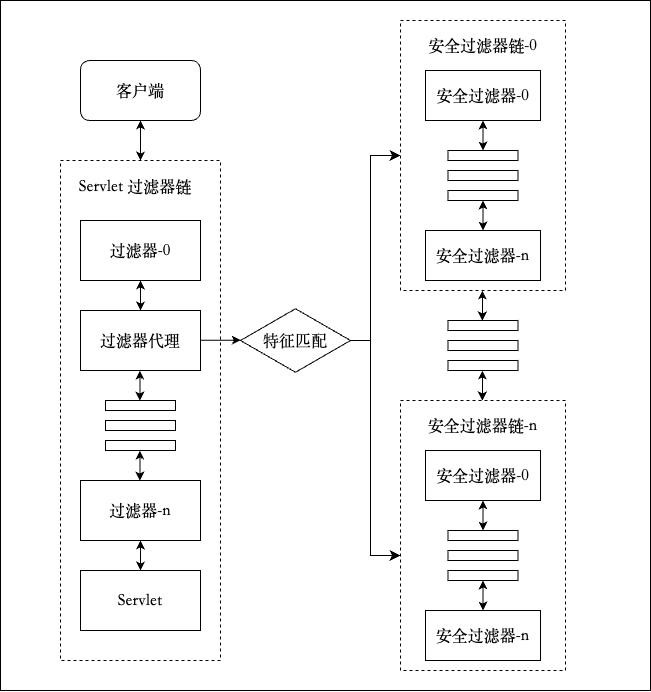

The diagram above was exported from draw.io. Its source (the exported page's mxGraphModel, read from the mxfile embedded in the PNG):
<mxGraphModel dx="1598" dy="1861" grid="1" gridSize="10" guides="1" tooltips="1" connect="1" arrows="1" fold="1" page="1" pageScale="1" pageWidth="827" pageHeight="1169" math="0" shadow="0">
  <root>
    <mxCell id="0" />
    <mxCell id="1" parent="0" />
    <mxCell id="25" value="" style="rounded=0;whiteSpace=wrap;html=1;fontFamily=Songti SC;fontSize=16;" parent="1" vertex="1">
      <mxGeometry y="-40" width="650" height="690" as="geometry" />
    </mxCell>
    <mxCell id="24" value="" style="rounded=0;whiteSpace=wrap;html=1;dashed=1;fontFamily=Songti SC;fontSize=16;" parent="1" vertex="1">
      <mxGeometry x="60" y="120" width="160" height="500" as="geometry" />
    </mxCell>
    <mxCell id="20" style="edgeStyle=none;html=1;startArrow=classic;startFill=1;fontFamily=Songti SC;fontSize=16;" parent="1" source="2" edge="1">
      <mxGeometry relative="1" as="geometry">
        <mxPoint x="140" y="120" as="targetPoint" />
      </mxGeometry>
    </mxCell>
    <mxCell id="2" value="客户端" style="rounded=1;whiteSpace=wrap;html=1;fontFamily=Songti SC;fontSize=16;" parent="1" vertex="1">
      <mxGeometry x="80" y="20" width="120" height="60" as="geometry" />
    </mxCell>
    <mxCell id="21" style="edgeStyle=none;html=1;entryX=0.5;entryY=0;entryDx=0;entryDy=0;startArrow=classic;startFill=1;fontFamily=Songti SC;fontSize=16;" parent="1" source="3" target="4" edge="1">
      <mxGeometry relative="1" as="geometry" />
    </mxCell>
    <mxCell id="3" value="过滤器-0" style="rounded=0;whiteSpace=wrap;html=1;fontFamily=Songti SC;fontSize=16;" parent="1" vertex="1">
      <mxGeometry x="80" y="180" width="120" height="60" as="geometry" />
    </mxCell>
    <mxCell id="4" value="过滤器代理" style="rounded=0;whiteSpace=wrap;html=1;fontFamily=Songti SC;fontSize=16;" parent="1" vertex="1">
      <mxGeometry x="80" y="270" width="120" height="60" as="geometry" />
    </mxCell>
    <mxCell id="23" style="edgeStyle=none;html=1;exitX=0.5;exitY=1;exitDx=0;exitDy=0;entryX=0.5;entryY=0;entryDx=0;entryDy=0;startArrow=classic;startFill=1;fontFamily=Songti SC;fontSize=16;" parent="1" source="5" target="6" edge="1">
      <mxGeometry relative="1" as="geometry" />
    </mxCell>
    <mxCell id="5" value="过滤器-n" style="rounded=0;whiteSpace=wrap;html=1;fontFamily=Songti SC;fontSize=16;" parent="1" vertex="1">
      <mxGeometry x="80" y="440" width="120" height="60" as="geometry" />
    </mxCell>
    <mxCell id="6" value="Servlet" style="rounded=0;whiteSpace=wrap;html=1;fontFamily=Songti SC;fontSize=16;" parent="1" vertex="1">
      <mxGeometry x="80" y="530" width="120" height="60" as="geometry" />
    </mxCell>
    <mxCell id="34" value="Servlet&amp;nbsp;&lt;span style=&quot;background-color: transparent;&quot;&gt;过滤器链&lt;/span&gt;" style="text;html=1;align=center;verticalAlign=middle;whiteSpace=wrap;rounded=0;fontFamily=Songti SC;fontSize=16;" vertex="1" parent="1">
      <mxGeometry x="60" y="145" width="150" as="geometry" />
    </mxCell>
    <mxCell id="35" value="特征匹配" style="html=1;whiteSpace=wrap;aspect=fixed;shape=isoRectangle;fontFamily=Songti SC;fontSize=16;" vertex="1" parent="1">
      <mxGeometry x="240" y="267" width="110" height="66" as="geometry" />
    </mxCell>
    <mxCell id="37" style="edgeStyle=none;html=1;entryX=0.003;entryY=0.496;entryDx=0;entryDy=0;entryPerimeter=0;fontFamily=Songti SC;fontSize=16;" edge="1" parent="1" source="4" target="35">
      <mxGeometry relative="1" as="geometry" />
    </mxCell>
    <mxCell id="47" value="" style="rounded=0;whiteSpace=wrap;html=1;fontFamily=Songti SC;fontSize=16;" vertex="1" parent="1">
      <mxGeometry x="447.5" y="320" width="70" height="10" as="geometry" />
    </mxCell>
    <mxCell id="48" value="" style="rounded=0;whiteSpace=wrap;html=1;fontFamily=Songti SC;fontSize=16;" vertex="1" parent="1">
      <mxGeometry x="447.5" y="300" width="70" height="10" as="geometry" />
    </mxCell>
    <mxCell id="49" value="" style="rounded=0;whiteSpace=wrap;html=1;fontFamily=Songti SC;fontSize=16;" vertex="1" parent="1">
      <mxGeometry x="447.5" y="280" width="70" height="10" as="geometry" />
    </mxCell>
    <mxCell id="50" style="edgeStyle=none;html=1;exitX=0.5;exitY=0;exitDx=0;exitDy=0;entryX=0.5;entryY=1;entryDx=0;entryDy=0;startArrow=classic;startFill=1;fontFamily=Songti SC;fontSize=16;" edge="1" parent="1">
      <mxGeometry relative="1" as="geometry">
        <mxPoint x="481.91" y="280" as="sourcePoint" />
        <mxPoint x="481.91" y="250" as="targetPoint" />
      </mxGeometry>
    </mxCell>
    <mxCell id="51" style="edgeStyle=none;html=1;exitX=0.5;exitY=0;exitDx=0;exitDy=0;entryX=0.5;entryY=1;entryDx=0;entryDy=0;startArrow=classic;startFill=1;fontFamily=Songti SC;fontSize=16;" edge="1" parent="1">
      <mxGeometry relative="1" as="geometry">
        <mxPoint x="481.91" y="360" as="sourcePoint" />
        <mxPoint x="481.91" y="330" as="targetPoint" />
      </mxGeometry>
    </mxCell>
    <mxCell id="52" value="" style="edgeStyle=elbowEdgeStyle;elbow=horizontal;endArrow=classic;html=1;curved=0;rounded=0;endSize=8;startSize=8;entryX=0;entryY=0.5;entryDx=0;entryDy=0;fontFamily=Songti SC;fontSize=16;" edge="1" parent="1" target="78">
      <mxGeometry width="50" height="50" relative="1" as="geometry">
        <mxPoint x="350" y="300" as="sourcePoint" />
        <mxPoint x="396.2049999999999" y="115.99999999999977" as="targetPoint" />
        <Array as="points">
          <mxPoint x="370" y="230" />
        </Array>
      </mxGeometry>
    </mxCell>
    <mxCell id="53" value="" style="edgeStyle=elbowEdgeStyle;elbow=horizontal;endArrow=classic;html=1;curved=0;rounded=0;endSize=8;startSize=8;entryX=0;entryY=0.5;entryDx=0;entryDy=0;fontFamily=Songti SC;fontSize=16;" edge="1" parent="1">
      <mxGeometry width="50" height="50" relative="1" as="geometry">
        <mxPoint x="350" y="300" as="sourcePoint" />
        <mxPoint x="400" y="514.9999999999998" as="targetPoint" />
        <Array as="points">
          <mxPoint x="370" y="420" />
        </Array>
      </mxGeometry>
    </mxCell>
    <mxCell id="58" value="" style="rounded=0;whiteSpace=wrap;html=1;dashed=1;fontFamily=Songti SC;fontSize=16;" vertex="1" parent="1">
      <mxGeometry x="400" y="360" width="165" height="270" as="geometry" />
    </mxCell>
    <mxCell id="59" value="安全过滤器-0" style="rounded=0;whiteSpace=wrap;html=1;fontFamily=Songti SC;fontSize=16;" vertex="1" parent="1">
      <mxGeometry x="425" y="410" width="115" height="50" as="geometry" />
    </mxCell>
    <mxCell id="60" style="edgeStyle=none;html=1;exitX=0.5;exitY=0;exitDx=0;exitDy=0;entryX=0.5;entryY=1;entryDx=0;entryDy=0;startArrow=classic;startFill=1;fontFamily=Songti SC;fontSize=16;" edge="1" parent="1" source="61" target="65">
      <mxGeometry relative="1" as="geometry" />
    </mxCell>
    <mxCell id="61" value="安全过滤器-n" style="rounded=0;whiteSpace=wrap;html=1;fontFamily=Songti SC;fontSize=16;" vertex="1" parent="1">
      <mxGeometry x="425" y="570" width="115" height="50" as="geometry" />
    </mxCell>
    <mxCell id="62" style="edgeStyle=none;html=1;exitX=0.5;exitY=0;exitDx=0;exitDy=0;entryX=0.5;entryY=1;entryDx=0;entryDy=0;startArrow=classic;startFill=1;fontFamily=Songti SC;fontSize=16;" edge="1" parent="1" source="63" target="59">
      <mxGeometry relative="1" as="geometry" />
    </mxCell>
    <mxCell id="63" value="" style="rounded=0;whiteSpace=wrap;html=1;fontFamily=Songti SC;fontSize=16;" vertex="1" parent="1">
      <mxGeometry x="447.5" y="490" width="70" height="10" as="geometry" />
    </mxCell>
    <mxCell id="64" value="" style="rounded=0;whiteSpace=wrap;html=1;fontFamily=Songti SC;fontSize=16;" vertex="1" parent="1">
      <mxGeometry x="447.5" y="510" width="70" height="10" as="geometry" />
    </mxCell>
    <mxCell id="65" value="" style="rounded=0;whiteSpace=wrap;html=1;fontFamily=Songti SC;fontSize=16;" vertex="1" parent="1">
      <mxGeometry x="447.5" y="530" width="70" height="10" as="geometry" />
    </mxCell>
    <mxCell id="68" value="" style="rounded=0;whiteSpace=wrap;html=1;fontFamily=Songti SC;fontSize=16;" vertex="1" parent="1">
      <mxGeometry x="105" y="360" width="70" height="10" as="geometry" />
    </mxCell>
    <mxCell id="69" value="" style="rounded=0;whiteSpace=wrap;html=1;fontFamily=Songti SC;fontSize=16;" vertex="1" parent="1">
      <mxGeometry x="105" y="380" width="70" height="10" as="geometry" />
    </mxCell>
    <mxCell id="70" value="" style="rounded=0;whiteSpace=wrap;html=1;fontFamily=Songti SC;fontSize=16;" vertex="1" parent="1">
      <mxGeometry x="105" y="400" width="70" height="10" as="geometry" />
    </mxCell>
    <mxCell id="72" style="edgeStyle=none;html=1;entryX=0.5;entryY=0;entryDx=0;entryDy=0;startArrow=classic;startFill=1;fontFamily=Songti SC;fontSize=16;" edge="1" parent="1">
      <mxGeometry relative="1" as="geometry">
        <mxPoint x="139.41" y="330" as="sourcePoint" />
        <mxPoint x="139.41" y="360" as="targetPoint" />
      </mxGeometry>
    </mxCell>
    <mxCell id="73" style="edgeStyle=none;html=1;entryX=0.5;entryY=0;entryDx=0;entryDy=0;startArrow=classic;startFill=1;fontFamily=Songti SC;fontSize=16;" edge="1" parent="1">
      <mxGeometry relative="1" as="geometry">
        <mxPoint x="139.41" y="410" as="sourcePoint" />
        <mxPoint x="139.41" y="440" as="targetPoint" />
      </mxGeometry>
    </mxCell>
    <mxCell id="75" value="安全过滤器链-n" style="text;html=1;align=center;verticalAlign=middle;whiteSpace=wrap;rounded=0;fontFamily=Songti SC;fontSize=16;" vertex="1" parent="1">
      <mxGeometry x="425" y="370" width="115" height="30" as="geometry" />
    </mxCell>
    <mxCell id="78" value="" style="rounded=0;whiteSpace=wrap;html=1;dashed=1;fontFamily=Songti SC;fontSize=16;" vertex="1" parent="1">
      <mxGeometry x="400" y="-20" width="165" height="270" as="geometry" />
    </mxCell>
    <mxCell id="79" value="安全过滤器-0" style="rounded=0;whiteSpace=wrap;html=1;fontFamily=Songti SC;fontSize=16;" vertex="1" parent="1">
      <mxGeometry x="425" y="30" width="115" height="50" as="geometry" />
    </mxCell>
    <mxCell id="80" style="edgeStyle=none;html=1;exitX=0.5;exitY=0;exitDx=0;exitDy=0;entryX=0.5;entryY=1;entryDx=0;entryDy=0;startArrow=classic;startFill=1;fontFamily=Songti SC;fontSize=16;" edge="1" parent="1" source="81" target="85">
      <mxGeometry relative="1" as="geometry" />
    </mxCell>
    <mxCell id="81" value="安全过滤器-n" style="rounded=0;whiteSpace=wrap;html=1;fontFamily=Songti SC;fontSize=16;" vertex="1" parent="1">
      <mxGeometry x="425" y="190" width="115" height="50" as="geometry" />
    </mxCell>
    <mxCell id="82" style="edgeStyle=none;html=1;exitX=0.5;exitY=0;exitDx=0;exitDy=0;entryX=0.5;entryY=1;entryDx=0;entryDy=0;startArrow=classic;startFill=1;fontFamily=Songti SC;fontSize=16;" edge="1" parent="1" source="83" target="79">
      <mxGeometry relative="1" as="geometry" />
    </mxCell>
    <mxCell id="83" value="" style="rounded=0;whiteSpace=wrap;html=1;fontFamily=Songti SC;fontSize=16;" vertex="1" parent="1">
      <mxGeometry x="447.5" y="110" width="70" height="10" as="geometry" />
    </mxCell>
    <mxCell id="84" value="" style="rounded=0;whiteSpace=wrap;html=1;fontFamily=Songti SC;fontSize=16;" vertex="1" parent="1">
      <mxGeometry x="447.5" y="130" width="70" height="10" as="geometry" />
    </mxCell>
    <mxCell id="85" value="" style="rounded=0;whiteSpace=wrap;html=1;fontFamily=Songti SC;fontSize=16;" vertex="1" parent="1">
      <mxGeometry x="447.5" y="150" width="70" height="10" as="geometry" />
    </mxCell>
    <mxCell id="86" value="安全过滤器链-0" style="text;html=1;align=center;verticalAlign=middle;whiteSpace=wrap;rounded=0;fontFamily=Songti SC;fontSize=16;" vertex="1" parent="1">
      <mxGeometry x="425" y="-10" width="115" height="30" as="geometry" />
    </mxCell>
  </root>
</mxGraphModel>